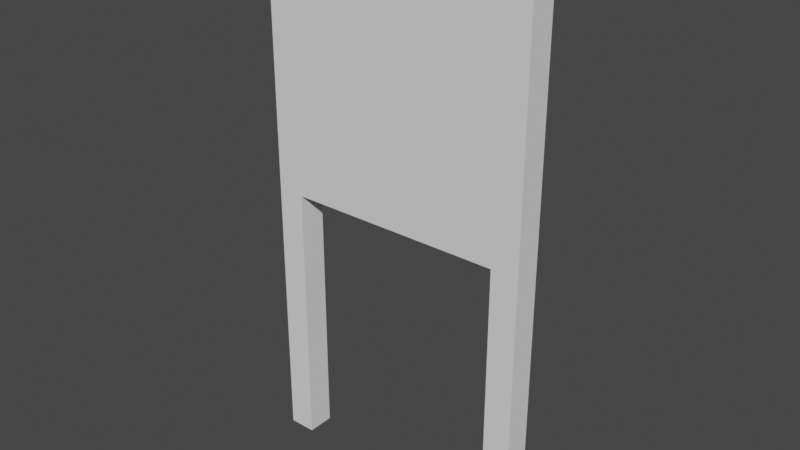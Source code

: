 # Source: sign.blend  (saved by Blender 3.4.6; exported with 4.5.12 LTS)
import bpy
from mathutils import Matrix  # noqa: F401  (used for matrix-valued properties, if any)

bpy.ops.wm.read_factory_settings(use_empty=True)
scene = bpy.context.scene
scene.name = 'Scene'

# ---- collections
col_collection = bpy.data.collections.new('Collection'); scene.collection.children.link(col_collection)

# ---- world
world_world = bpy.data.worlds.new('World'); scene.world = world_world
world_world.use_nodes = True; world_world.node_tree.nodes.clear()
_N = world_world.node_tree.nodes; _L = world_world.node_tree.links
n0 = _N.new('ShaderNodeOutputWorld'); n0.name = 'World Output'; n0.location = (300, 300)
n1 = _N.new('ShaderNodeBackground'); n1.name = 'Background'; n1.location = (10, 300)
n1.inputs[0].default_value = (0.05088, 0.05088, 0.05088, 1.0)
_L.new(n1.outputs[0], n0.inputs[0])
n0.is_active_output = True
world_world.color = (0.05088, 0.05088, 0.05088)
world_world.use_sun_shadow = False
world_world.sun_shadow_jitter_overblur = 0.0

# ---- meshes
me_cube_001 = bpy.data.meshes.new('Cube.001')
me_cube_001.from_pydata([(-0.237, -0.025, -0.001661), (-0.237, -0.025, 0.4983), (-0.237, 0.025, -0.001661), (-0.237, 0.025, 0.4983), (0.263, -0.025, -0.001661), (0.263, -0.025, 0.4983), (0.263, 0.025, -0.001661), (0.263, 0.025, 0.4983), (-0.237, 0.025, -0.001661), (-0.237, -0.025, -0.001661), (-0.237, -0.025, 0.4983), (-0.237, 0.025, 0.4983), (0.263, 0.025, 0.4983), (0.263, 0.025, -0.001661), (0.263, -0.025, -0.001661), (0.263, -0.025, 0.4983), (-0.237, 0.025, -0.001661), (-0.237, -0.025, -0.001661), (-0.237, -0.025, 0.4983), (-0.237, 0.025, 0.4983), (0.263, 0.025, 0.4983), (0.263, 0.025, -0.001661), (0.263, -0.025, -0.001661), (0.263, -0.025, 0.4983), (0.263, 0.025, 0.4983), (0.263, 0.025, -0.001661), (0.263, -0.025, -0.001661), (0.263, -0.025, 0.4983), (0.263, 0.025, 0.4983), (0.263, 0.025, -0.001661), (0.263, -0.025, -0.001661), (0.263, -0.025, 0.4983), (-0.237, -0.025, -0.5017), (-0.237, -0.025, -0.001661), (-0.237, 0.025, -0.5017), (-0.237, 0.025, -0.001661), (-0.187, -0.025, -0.5017), (-0.187, -0.025, -0.001661), (-0.187, 0.025, -0.5017), (-0.187, 0.025, -0.001661), (0.213, -0.025, -0.5017), (0.213, -0.025, -0.001661), (0.213, 0.025, -0.5017), (0.213, 0.025, -0.001661), (0.263, -0.025, -0.5017), (0.263, -0.025, -0.001661), (0.263, 0.025, -0.5017), (0.263, 0.025, -0.001661)], [], [(7, 15, 12), (3, 6, 2), (0, 10, 9), (5, 0, 4), (6, 0, 2), (3, 5, 7), (15, 22, 23), (8, 17, 16), (6, 12, 13), (1, 11, 10), (2, 9, 8), (5, 14, 15), (4, 13, 14), (3, 8, 11), (18, 16, 17), (20, 27, 24), (14, 21, 22), (11, 16, 19), (9, 18, 17), (12, 23, 20), (13, 20, 21), (10, 19, 18), (26, 29, 30), (21, 24, 25), (23, 26, 27), (22, 25, 26), (28, 30, 29), (24, 31, 28), (25, 28, 29), (27, 30, 31), (33, 34, 32), (35, 38, 34), (39, 36, 38), (37, 32, 36), (38, 32, 34), (35, 37, 39), (41, 42, 40), (43, 46, 42), (47, 44, 46), (45, 40, 44), (46, 40, 42), (43, 45, 47), (7, 5, 15), (3, 7, 6), (0, 1, 10), (5, 1, 0), (6, 4, 0), (3, 1, 5), (15, 14, 22), (8, 9, 17), (6, 7, 12), (1, 3, 11), (2, 0, 9), (5, 4, 14), (4, 6, 13), (3, 2, 8), (18, 19, 16), (20, 23, 27), (14, 13, 21), (11, 8, 16), (9, 10, 18), (12, 15, 23), (13, 12, 20), (10, 11, 19), (26, 25, 29), (21, 20, 24), (23, 22, 26), (22, 21, 25), (28, 31, 30), (24, 27, 31), (25, 24, 28), (27, 26, 30), (33, 35, 34), (35, 39, 38), (39, 37, 36), (37, 33, 32), (38, 36, 32), (35, 33, 37), (41, 43, 42), (43, 47, 46), (47, 45, 44), (45, 41, 40), (46, 44, 40), (43, 41, 45)])
_uv = me_cube_001.uv_layers.new(name='UVMap')
_uv.uv.foreach_set('vector', [0.55, 0.5, 0.55, 0.5, 0.55, 0.5, 0.0, 0.5, 0.5, 2.98e-08, 0.5, 0.5, 0.55, 0.5, 0.55, 0.5, 0.55, 0.5, 0.0, 1.0, 0.5, 0.5, 0.5, 1.0, 0.8, 1.0, 0.75, 0.5, 0.8, 0.5, 0.55, 1.0, 0.5, 0.5, 0.55, 0.5, 0.55, 0.5, 0.55, 0.5, 0.55, 0.5, 0.55, 0.5, 0.55, 0.5, 0.55, 0.5, 0.55, 0.5, 0.55, 0.5, 0.55, 0.5, 0.55, 0.5, 0.55, 0.5, 0.55, 0.5, 0.55, 0.5, 0.55, 0.5, 0.55, 0.5, 0.55, 0.5, 0.55, 0.5, 0.55, 0.5, 0.55, 0.5, 0.55, 0.5, 0.55, 0.5, 0.55, 0.5, 0.55, 0.5, 0.55, 0.5, 0.75, 0.5, 0.7, 0.0, 0.75, 0.0, 0.55, 0.5, 0.55, 0.5, 0.55, 0.5, 0.55, 0.5, 0.55, 0.5, 0.55, 0.5, 0.55, 0.5, 0.55, 0.5, 0.55, 0.5, 0.55, 0.5, 0.55, 0.5, 0.55, 0.5, 0.55, 0.5, 0.55, 0.5, 0.55, 0.5, 0.55, 0.5, 0.55, 0.5, 0.55, 0.5, 0.55, 0.5, 0.55, 0.5, 0.55, 0.5, 0.55, 0.5, 0.55, 0.5, 0.55, 0.5, 0.55, 0.5, 0.55, 0.5, 0.55, 0.5, 0.55, 0.5, 0.55, 0.5, 0.55, 0.5, 0.55, 0.5, 0.55, 0.5, 0.55, 0.5, 0.8, 0.5, 0.75, 0.0, 0.8, 0.0, 0.55, 0.5, 0.55, 0.5, 0.55, 0.5, 0.55, 0.5, 0.55, 0.5, 0.55, 0.5, 0.55, 0.5, 0.55, 0.5, 0.55, 0.5, 0.65, 0.5, 0.6, 0.0, 0.65, 0.0, 0.95, 0.5, 0.9, 0.0, 0.95, 0.0, 0.6, 0.5, 0.55, 0.0, 0.6, 0.0, 0.85, 0.5, 0.8, 0.0, 0.85, 0.0, 0.65, 0.6, 0.6, 0.65, 0.6, 0.6, 0.65, 0.5, 0.6, 0.55, 0.6, 0.5, 0.7, 0.5, 0.65, 0.0, 0.7, 0.0, 0.9, 0.5, 0.85, 0.0, 0.9, 0.0, 0.55, 0.5, 0.5, 0.0, 0.55, 0.0, 0.6, 1.0, 0.55, 0.5, 0.6, 0.5, 0.65, 0.55, 0.6, 0.6, 0.6, 0.55, 0.65, 0.65, 0.6, 0.7, 0.6, 0.65, 0.55, 0.5, 0.55, 0.5, 0.55, 0.5, 0.0, 0.5, 0.0, 0.0, 0.5, 2.98e-08, 0.55, 0.5, 0.55, 0.5, 0.55, 0.5, 0.0, 1.0, 0.0, 0.5, 0.5, 0.5, 0.8, 1.0, 0.75, 1.0, 0.75, 0.5, 0.55, 1.0, 0.5, 1.0, 0.5, 0.5, 0.55, 0.5, 0.55, 0.5, 0.55, 0.5, 0.55, 0.5, 0.55, 0.5, 0.55, 0.5, 0.55, 0.5, 0.55, 0.5, 0.55, 0.5, 0.55, 0.5, 0.55, 0.5, 0.55, 0.5, 0.55, 0.5, 0.55, 0.5, 0.55, 0.5, 0.55, 0.5, 0.55, 0.5, 0.55, 0.5, 0.55, 0.5, 0.55, 0.5, 0.55, 0.5, 0.55, 0.5, 0.55, 0.5, 0.55, 0.5, 0.75, 0.5, 0.7, 0.5, 0.7, 0.0, 0.55, 0.5, 0.55, 0.5, 0.55, 0.5, 0.55, 0.5, 0.55, 0.5, 0.55, 0.5, 0.55, 0.5, 0.55, 0.5, 0.55, 0.5, 0.55, 0.5, 0.55, 0.5, 0.55, 0.5, 0.55, 0.5, 0.55, 0.5, 0.55, 0.5, 0.55, 0.5, 0.55, 0.5, 0.55, 0.5, 0.55, 0.5, 0.55, 0.5, 0.55, 0.5, 0.55, 0.5, 0.55, 0.5, 0.55, 0.5, 0.55, 0.5, 0.55, 0.5, 0.55, 0.5, 0.55, 0.5, 0.55, 0.5, 0.55, 0.5, 0.55, 0.5, 0.55, 0.5, 0.55, 0.5, 0.8, 0.5, 0.75, 0.5, 0.75, 0.0, 0.55, 0.5, 0.55, 0.5, 0.55, 0.5, 0.55, 0.5, 0.55, 0.5, 0.55, 0.5, 0.55, 0.5, 0.55, 0.5, 0.55, 0.5, 0.65, 0.5, 0.6, 0.5, 0.6, 0.0, 0.95, 0.5, 0.9, 0.5, 0.9, 0.0, 0.6, 0.5, 0.55, 0.5, 0.55, 0.0, 0.85, 0.5, 0.8, 0.5, 0.8, 0.0, 0.65, 0.6, 0.65, 0.65, 0.6, 0.65, 0.65, 0.5, 0.65, 0.55, 0.6, 0.55, 0.7, 0.5, 0.65, 0.5, 0.65, 0.0, 0.9, 0.5, 0.85, 0.5, 0.85, 0.0, 0.55, 0.5, 0.5, 0.5, 0.5, 0.0, 0.6, 1.0, 0.55, 1.0, 0.55, 0.5, 0.65, 0.55, 0.65, 0.6, 0.6, 0.6, 0.65, 0.65, 0.65, 0.7, 0.6, 0.7])
me_cube_001.update()

# ---- objects
ob_cube = bpy.data.objects.new('Cube', me_cube_001)

# ---- transforms, parenting, visibility, modifiers, constraints
ob_cube.location = (0.0, 0.0, 0.0)

# ---- collection membership
col_collection.objects.link(ob_cube)

# ---- scene / render settings (as saved in the file)
scene.frame_start = 1; scene.frame_end = 250; scene.frame_set(1)
scene.render.engine = 'BLENDER_EEVEE_NEXT'
scene.cycles.sampling_pattern = 'TABULATED_SOBOL'
scene.cycles.use_light_tree = False
scene.view_settings.view_transform = 'Filmic'
bpy.context.view_layer.update()

# ---- added for rendering (the .blend has no active camera and no usable light): camera, sun
cam_auto = bpy.data.cameras.new('AutoCamera')
cam_auto.lens = 50.0
cam_auto.sensor_width = 36.0
cam_auto.clip_end = 1000.0
ob_auto_camera = bpy.data.objects.new('AutoCamera', cam_auto)
scene.collection.objects.link(ob_auto_camera)
ob_auto_camera.location = (1.04844, -1.24256, 0.826712)
ob_auto_camera.rotation_euler = (1.09748, -7.21219e-08, 0.694738)
scene.camera = ob_auto_camera
light_auto_sun = bpy.data.lights.new('AutoSun', 'SUN')
light_auto_sun.energy = 3.0
light_auto_sun.angle = 0.0523599
ob_auto_sun = bpy.data.objects.new('AutoSun', light_auto_sun)
scene.collection.objects.link(ob_auto_sun)
ob_auto_sun.rotation_euler = (0.872665, 0.174533, 0.523599)
bpy.context.view_layer.update()
